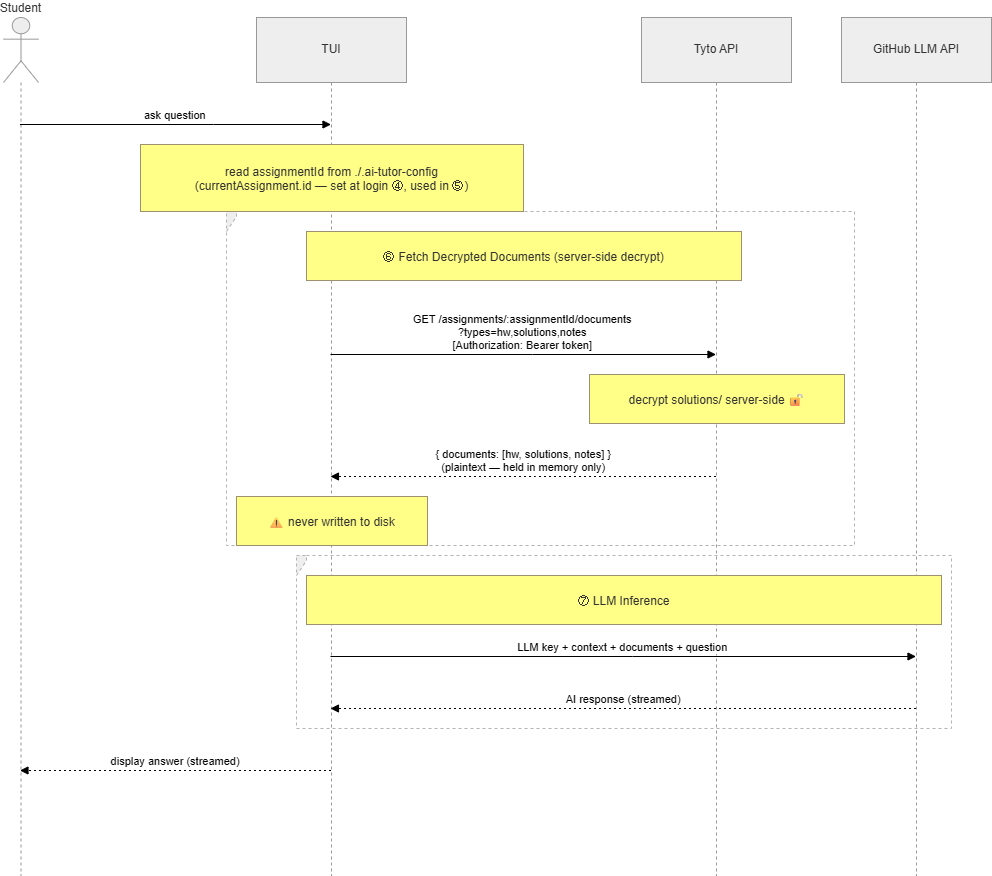

The diagram above was exported from draw.io. Its source (the exported page's mxGraphModel, read from the mxfile embedded in the PNG):
<mxGraphModel dx="1191" dy="642" grid="1" gridSize="10" guides="1" tooltips="1" connect="1" arrows="1" fold="1" page="1" pageScale="1" pageWidth="827" pageHeight="1169" math="0" shadow="0">
  <root>
    <mxCell id="0" />
    <mxCell id="1" parent="0" />
    <mxCell id="6F0gVp2nnkCFJh2mK9gm-141" parent="1" style="shape=umlLifeline;perimeter=lifelinePerimeter;whiteSpace=wrap;container=1;dropTarget=0;collapsible=0;recursiveResize=0;outlineConnect=0;portConstraint=eastwest;newEdgeStyle={&quot;edgeStyle&quot;:&quot;elbowEdgeStyle&quot;,&quot;elbow&quot;:&quot;vertical&quot;,&quot;curved&quot;:0,&quot;rounded&quot;:0};participant=umlActor;verticalAlign=bottom;labelPosition=center;verticalLabelPosition=top;align=center;size=65;fillColor=light-dark(#eeeeee,#1f2020);strokeColor=light-dark(#999999,#cccccc);fontColor=light-dark(#333333,#cccccc);" value="Student" vertex="1">
      <mxGeometry height="858" width="35" x="20" y="140" as="geometry" />
    </mxCell>
    <mxCell id="6F0gVp2nnkCFJh2mK9gm-142" parent="1" style="shape=umlLifeline;perimeter=lifelinePerimeter;whiteSpace=wrap;container=1;dropTarget=0;collapsible=0;recursiveResize=0;outlineConnect=0;portConstraint=eastwest;newEdgeStyle={&quot;edgeStyle&quot;:&quot;elbowEdgeStyle&quot;,&quot;elbow&quot;:&quot;vertical&quot;,&quot;curved&quot;:0,&quot;rounded&quot;:0};size=65;fillColor=light-dark(#eeeeee,#1f2020);strokeColor=light-dark(#999999,#cccccc);fontColor=light-dark(#333333,#cccccc);" value="TUI" vertex="1">
      <mxGeometry height="858" width="150" x="273" y="140" as="geometry" />
    </mxCell>
    <mxCell id="6F0gVp2nnkCFJh2mK9gm-143" parent="1" style="shape=umlLifeline;perimeter=lifelinePerimeter;whiteSpace=wrap;container=1;dropTarget=0;collapsible=0;recursiveResize=0;outlineConnect=0;portConstraint=eastwest;newEdgeStyle={&quot;edgeStyle&quot;:&quot;elbowEdgeStyle&quot;,&quot;elbow&quot;:&quot;vertical&quot;,&quot;curved&quot;:0,&quot;rounded&quot;:0};size=65;fillColor=light-dark(#eeeeee,#1f2020);strokeColor=light-dark(#999999,#cccccc);fontColor=light-dark(#333333,#cccccc);" value="Tyto API" vertex="1">
      <mxGeometry height="858" width="150" x="658" y="140" as="geometry" />
    </mxCell>
    <mxCell id="6F0gVp2nnkCFJh2mK9gm-144" parent="1" style="shape=umlLifeline;perimeter=lifelinePerimeter;whiteSpace=wrap;container=1;dropTarget=0;collapsible=0;recursiveResize=0;outlineConnect=0;portConstraint=eastwest;newEdgeStyle={&quot;edgeStyle&quot;:&quot;elbowEdgeStyle&quot;,&quot;elbow&quot;:&quot;vertical&quot;,&quot;curved&quot;:0,&quot;rounded&quot;:0};size=65;fillColor=light-dark(#eeeeee,#1f2020);strokeColor=light-dark(#999999,#cccccc);fontColor=light-dark(#333333,#cccccc);" value="GitHub LLM API" vertex="1">
      <mxGeometry height="858" width="150" x="858" y="140" as="geometry" />
    </mxCell>
    <mxCell id="6F0gVp2nnkCFJh2mK9gm-145" parent="1" style="shape=umlFrame;dashed=1;pointerEvents=0;dropTarget=0;strokeColor=#B3B3B3;height=20;width=0;fillColor=light-dark(#eeeeee,#1f2020);fontColor=light-dark(#333333,#cccccc);" value="" vertex="1">
      <mxGeometry height="334" width="628" x="243" y="334" as="geometry" />
    </mxCell>
    <mxCell id="6F0gVp2nnkCFJh2mK9gm-146" parent="6F0gVp2nnkCFJh2mK9gm-145" style="text;strokeColor=none;fillColor=none;align=center;verticalAlign=middle;whiteSpace=wrap;" value="" vertex="1">
      <mxGeometry height="20" width="628" as="geometry" />
    </mxCell>
    <mxCell id="6F0gVp2nnkCFJh2mK9gm-147" parent="1" style="shape=umlFrame;dashed=1;pointerEvents=0;dropTarget=0;strokeColor=#B3B3B3;height=20;width=0;fillColor=light-dark(#eeeeee,#1f2020);fontColor=light-dark(#333333,#cccccc);" value="" vertex="1">
      <mxGeometry height="173" width="655" x="313" y="678" as="geometry" />
    </mxCell>
    <mxCell id="6F0gVp2nnkCFJh2mK9gm-148" parent="6F0gVp2nnkCFJh2mK9gm-147" style="text;strokeColor=none;fillColor=none;align=center;verticalAlign=middle;whiteSpace=wrap;" value="" vertex="1">
      <mxGeometry height="20" width="655" as="geometry" />
    </mxCell>
    <mxCell id="6F0gVp2nnkCFJh2mK9gm-149" edge="1" parent="1" source="6F0gVp2nnkCFJh2mK9gm-141" style="verticalAlign=bottom;edgeStyle=elbowEdgeStyle;elbow=vertical;curved=0;rounded=0;endArrow=block;" target="6F0gVp2nnkCFJh2mK9gm-142" value="ask question">
      <mxGeometry relative="1" as="geometry">
        <Array as="points">
          <mxPoint x="230" y="247" />
        </Array>
      </mxGeometry>
    </mxCell>
    <mxCell id="6F0gVp2nnkCFJh2mK9gm-150" edge="1" parent="1" source="6F0gVp2nnkCFJh2mK9gm-142" style="verticalAlign=bottom;edgeStyle=elbowEdgeStyle;elbow=vertical;curved=0;rounded=0;endArrow=block;" target="6F0gVp2nnkCFJh2mK9gm-143" value="GET /assignments/:assignmentId/documents&#10;?types=hw,solutions,notes&#10;[Authorization: Bearer token]">
      <mxGeometry relative="1" as="geometry">
        <Array as="points">
          <mxPoint x="549" y="477" />
        </Array>
      </mxGeometry>
    </mxCell>
    <mxCell id="6F0gVp2nnkCFJh2mK9gm-151" edge="1" parent="1" source="6F0gVp2nnkCFJh2mK9gm-143" style="verticalAlign=bottom;edgeStyle=elbowEdgeStyle;elbow=vertical;curved=0;rounded=0;dashed=1;dashPattern=2 3;endArrow=block;" target="6F0gVp2nnkCFJh2mK9gm-142" value="{ documents: [hw, solutions, notes] }&#10;(plaintext — held in memory only)">
      <mxGeometry relative="1" as="geometry">
        <Array as="points">
          <mxPoint x="552" y="599" />
        </Array>
      </mxGeometry>
    </mxCell>
    <mxCell id="6F0gVp2nnkCFJh2mK9gm-152" edge="1" parent="1" source="6F0gVp2nnkCFJh2mK9gm-142" style="verticalAlign=bottom;edgeStyle=elbowEdgeStyle;elbow=vertical;curved=0;rounded=0;endArrow=block;" target="6F0gVp2nnkCFJh2mK9gm-144" value="LLM key + context + documents + question">
      <mxGeometry relative="1" as="geometry">
        <Array as="points">
          <mxPoint x="649" y="779" />
        </Array>
      </mxGeometry>
    </mxCell>
    <mxCell id="6F0gVp2nnkCFJh2mK9gm-153" edge="1" parent="1" source="6F0gVp2nnkCFJh2mK9gm-144" style="verticalAlign=bottom;edgeStyle=elbowEdgeStyle;elbow=vertical;curved=0;rounded=0;dashed=1;dashPattern=2 3;endArrow=block;" target="6F0gVp2nnkCFJh2mK9gm-142" value="AI response (streamed)">
      <mxGeometry relative="1" as="geometry">
        <Array as="points">
          <mxPoint x="652" y="831" />
        </Array>
      </mxGeometry>
    </mxCell>
    <mxCell id="6F0gVp2nnkCFJh2mK9gm-154" edge="1" parent="1" source="6F0gVp2nnkCFJh2mK9gm-142" style="verticalAlign=bottom;edgeStyle=elbowEdgeStyle;elbow=vertical;curved=0;rounded=0;dashed=1;dashPattern=2 3;endArrow=block;" target="6F0gVp2nnkCFJh2mK9gm-141" value="display answer (streamed)">
      <mxGeometry relative="1" as="geometry">
        <Array as="points">
          <mxPoint x="233" y="893" />
        </Array>
      </mxGeometry>
    </mxCell>
    <mxCell id="6F0gVp2nnkCFJh2mK9gm-155" parent="1" style="fillColor=#ffff88;strokeColor=#9E916F;fontColor=light-dark(#333333,#cccccc);" value="read assignmentId from ./.ai-tutor-config&#10;(currentAssignment.id — set at login ④, used in ⑤)" vertex="1">
      <mxGeometry height="67" width="383" x="157" y="267" as="geometry" />
    </mxCell>
    <mxCell id="6F0gVp2nnkCFJh2mK9gm-156" parent="1" style="fillColor=#ffff88;strokeColor=#9E916F;fontColor=light-dark(#333333,#cccccc);" value="⑥ Fetch Decrypted Documents (server-side decrypt)" vertex="1">
      <mxGeometry height="49" width="435" x="323" y="354" as="geometry" />
    </mxCell>
    <mxCell id="6F0gVp2nnkCFJh2mK9gm-157" parent="1" style="fillColor=#ffff88;strokeColor=#9E916F;fontColor=light-dark(#333333,#cccccc);" value="decrypt solutions/ server-side 🔓" vertex="1">
      <mxGeometry height="49" width="255" x="606" y="497" as="geometry" />
    </mxCell>
    <mxCell id="6F0gVp2nnkCFJh2mK9gm-158" parent="1" style="fillColor=#ffff88;strokeColor=#9E916F;fontColor=light-dark(#333333,#cccccc);" value="⚠ never written to disk" vertex="1">
      <mxGeometry height="49" width="191" x="253" y="619" as="geometry" />
    </mxCell>
    <mxCell id="6F0gVp2nnkCFJh2mK9gm-159" parent="1" style="fillColor=#ffff88;strokeColor=#9E916F;fontColor=light-dark(#333333,#cccccc);" value="⑦ LLM Inference" vertex="1">
      <mxGeometry height="49" width="635" x="323" y="698" as="geometry" />
    </mxCell>
  </root>
</mxGraphModel>